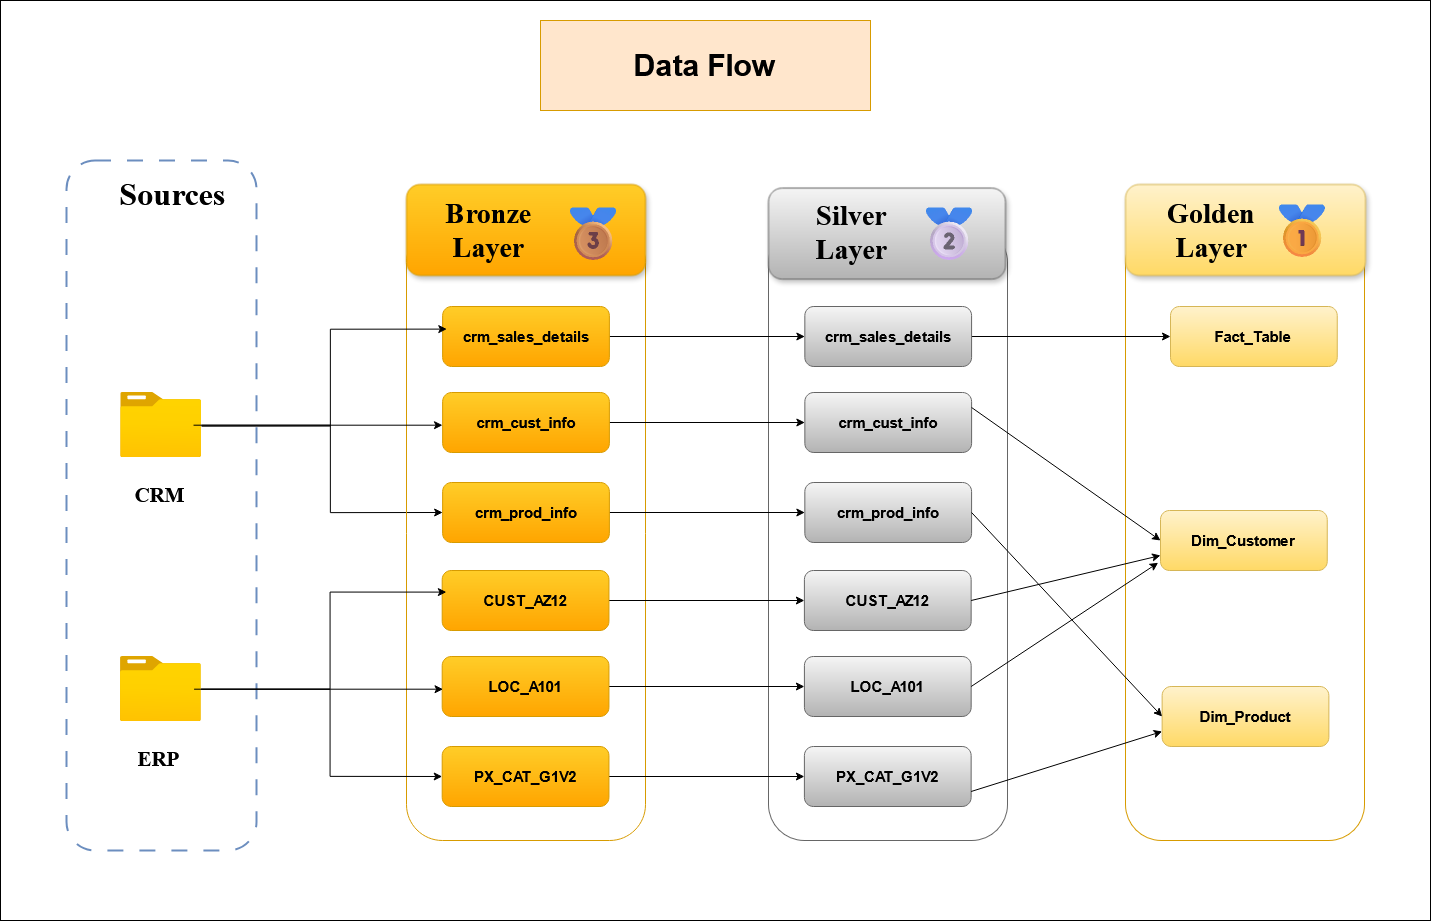

The diagram above was exported from draw.io. Its source (the exported page's mxGraphModel, read from the mxfile embedded in the PNG):
<mxGraphModel dx="2977" dy="1529" grid="1" gridSize="10" guides="1" tooltips="1" connect="1" arrows="1" fold="1" page="1" pageScale="1" pageWidth="850" pageHeight="1100" background="none" math="0" shadow="0">
  <root>
    <mxCell id="0" />
    <mxCell id="1" parent="0" />
    <mxCell id="2" value="" style="rounded=0;whiteSpace=wrap;html=1;" vertex="1" parent="1">
      <mxGeometry x="730" y="530" width="1430" height="920" as="geometry" />
    </mxCell>
    <mxCell id="3" value="" style="rounded=1;whiteSpace=wrap;html=1;fillColor=none;strokeColor=#666666;fontFamily=Tahoma;gradientColor=#b3b3b3;movable=0;resizable=0;rotatable=0;deletable=0;editable=0;locked=1;connectable=0;" vertex="1" parent="1">
      <mxGeometry x="1498" y="756" width="239" height="614" as="geometry" />
    </mxCell>
    <mxCell id="4" value="" style="rounded=1;whiteSpace=wrap;html=1;fillColor=none;strokeColor=#d79b00;fontFamily=Tahoma;gradientColor=#ffa500;movable=0;resizable=0;rotatable=0;deletable=0;editable=0;locked=1;connectable=0;" vertex="1" parent="1">
      <mxGeometry x="1855" y="756" width="239" height="614" as="geometry" />
    </mxCell>
    <mxCell id="5" value="" style="rounded=1;whiteSpace=wrap;html=1;fillColor=none;strokeColor=#6c8ebf;dashed=1;dashPattern=8 8;strokeWidth=2;movable=1;resizable=1;rotatable=1;deletable=1;editable=1;locked=0;connectable=1;" vertex="1" parent="1">
      <mxGeometry x="796" y="690" width="190" height="690" as="geometry" />
    </mxCell>
    <mxCell id="6" value="" style="rounded=1;whiteSpace=wrap;html=1;fillColor=#fff2cc;strokeColor=#d6b656;shadow=1;gradientColor=#ffd966;" vertex="1" parent="1">
      <mxGeometry x="1855" y="714" width="240" height="91" as="geometry" />
    </mxCell>
    <mxCell id="7" value="&lt;font data--h-bstatus=&quot;0OBSERVED&quot;&gt;&lt;span data--h-bstatus=&quot;0OBSERVED&quot;&gt;Sources&lt;/span&gt;&lt;/font&gt;" style="text;html=1;align=center;verticalAlign=middle;whiteSpace=wrap;rounded=0;fontSize=32;fontFamily=Times New Roman;fontStyle=1" vertex="1" parent="1">
      <mxGeometry x="872" y="708" width="60" height="30" as="geometry" />
    </mxCell>
    <mxCell id="8" value="&lt;div data--h-bstatus=&quot;0OBSERVED&quot;&gt;&lt;b data--h-bstatus=&quot;0OBSERVED&quot;&gt;Golden&lt;/b&gt;&lt;/div&gt;&lt;div data--h-bstatus=&quot;0OBSERVED&quot;&gt;&lt;b data--h-bstatus=&quot;0OBSERVED&quot;&gt;Layer&lt;/b&gt;&lt;/div&gt;" style="text;html=1;align=center;verticalAlign=middle;whiteSpace=wrap;rounded=0;fontSize=28;fontFamily=Times New Roman;" vertex="1" parent="1">
      <mxGeometry x="1910.69" y="744.5" width="60" height="30" as="geometry" />
    </mxCell>
    <mxCell id="9" style="edgeStyle=orthogonalEdgeStyle;rounded=0;orthogonalLoop=1;jettySize=auto;html=1;entryX=0;entryY=0.5;entryDx=0;entryDy=0;" edge="1" source="10" target="29" parent="1">
      <mxGeometry relative="1" as="geometry">
        <Array as="points">
          <mxPoint x="1060" y="955" />
          <mxPoint x="1060" y="1042" />
        </Array>
      </mxGeometry>
    </mxCell>
    <mxCell id="10" value="" style="image;aspect=fixed;html=1;points=[];align=center;fontSize=12;image=img/lib/azure2/general/Folder_Blank.svg;" vertex="1" parent="1">
      <mxGeometry x="850.44" y="922" width="80.6" height="65.41" as="geometry" />
    </mxCell>
    <mxCell id="11" value="CRM" style="text;html=1;align=center;verticalAlign=middle;whiteSpace=wrap;rounded=0;fontSize=21;fontFamily=Times New Roman;fontStyle=1" vertex="1" parent="1">
      <mxGeometry x="859.4300000000001" y="1009.3900000000001" width="60" height="30" as="geometry" />
    </mxCell>
    <mxCell id="12" value="&lt;font data--h-bstatus=&quot;0OBSERVED&quot;&gt;🥇&lt;/font&gt;" style="text;html=1;align=left;verticalAlign=middle;whiteSpace=wrap;rounded=0;fontSize=54;fontFamily=Comic Sans MS;" vertex="1" parent="1">
      <mxGeometry x="1993.21" y="714" width="45.79" height="83.75" as="geometry" />
    </mxCell>
    <mxCell id="13" value="" style="rounded=1;whiteSpace=wrap;html=1;fillColor=#f5f5f5;strokeColor=#666666;shadow=1;gradientColor=#b3b3b3;" vertex="1" parent="1">
      <mxGeometry x="1498" y="717.62" width="237" height="91" as="geometry" />
    </mxCell>
    <mxCell id="14" value="&lt;div data--h-bstatus=&quot;0OBSERVED&quot;&gt;&lt;span data--h-bstatus=&quot;0OBSERVED&quot;&gt;Silver&lt;/span&gt;&lt;/div&gt;&lt;div data--h-bstatus=&quot;0OBSERVED&quot;&gt;&lt;span data--h-bstatus=&quot;0OBSERVED&quot;&gt;Layer&lt;/span&gt;&lt;/div&gt;" style="text;html=1;align=center;verticalAlign=middle;whiteSpace=wrap;rounded=0;fontSize=28;fontFamily=Times New Roman;fontStyle=1" vertex="1" parent="1">
      <mxGeometry x="1551" y="746.5" width="60" height="30" as="geometry" />
    </mxCell>
    <mxCell id="15" value="&lt;font data--h-bstatus=&quot;0OBSERVED&quot;&gt;🥈&lt;/font&gt;" style="text;html=1;align=left;verticalAlign=middle;whiteSpace=wrap;rounded=0;fontSize=54;fontFamily=Comic Sans MS;" vertex="1" parent="1">
      <mxGeometry x="1640" y="717.62" width="45.79" height="83.75" as="geometry" />
    </mxCell>
    <mxCell id="16" value="" style="rounded=1;whiteSpace=wrap;html=1;fillColor=none;strokeColor=#d79b00;fontFamily=Tahoma;gradientColor=#ffa500;movable=0;resizable=0;rotatable=0;deletable=0;editable=0;locked=1;connectable=0;" vertex="1" parent="1">
      <mxGeometry x="1136" y="756" width="239" height="614" as="geometry" />
    </mxCell>
    <mxCell id="17" value="" style="rounded=1;whiteSpace=wrap;html=1;fillColor=#ffcd28;strokeColor=#d79b00;shadow=1;gradientColor=#ffa500;" vertex="1" parent="1">
      <mxGeometry x="1136" y="714" width="239" height="91" as="geometry" />
    </mxCell>
    <mxCell id="18" value="&lt;div data--h-bstatus=&quot;0OBSERVED&quot;&gt;&lt;b data--h-bstatus=&quot;0OBSERVED&quot;&gt;Bronze&lt;/b&gt;&lt;/div&gt;&lt;div data--h-bstatus=&quot;0OBSERVED&quot;&gt;&lt;b data--h-bstatus=&quot;0OBSERVED&quot;&gt;Layer&lt;/b&gt;&lt;/div&gt;" style="text;html=1;align=center;verticalAlign=middle;whiteSpace=wrap;rounded=0;fontSize=28;fontFamily=Times New Roman;" vertex="1" parent="1">
      <mxGeometry x="1187.69" y="744.5" width="60" height="30" as="geometry" />
    </mxCell>
    <mxCell id="19" value="🥉" style="text;html=1;align=left;verticalAlign=middle;whiteSpace=wrap;rounded=0;fontSize=54;fontFamily=Comic Sans MS;fontStyle=1" vertex="1" parent="1">
      <mxGeometry x="1284" y="717.62" width="45.79" height="83.75" as="geometry" />
    </mxCell>
    <mxCell id="20" value="&lt;font style=&quot;font-size: 30px;&quot; data--h-bstatus=&quot;0OBSERVED&quot;&gt;&lt;b data--h-bstatus=&quot;0OBSERVED&quot;&gt;Data Flow&lt;/b&gt;&lt;/font&gt;" style="text;html=1;align=center;verticalAlign=middle;whiteSpace=wrap;rounded=0;fillColor=#ffe6cc;strokeColor=#d79b00;" vertex="1" parent="1">
      <mxGeometry x="1270" y="550" width="330" height="90" as="geometry" />
    </mxCell>
    <mxCell id="21" value="" style="text;html=1;align=center;verticalAlign=middle;whiteSpace=wrap;rounded=0;fontSize=19;" vertex="1" parent="1">
      <mxGeometry x="762.55" y="1230" width="259" height="30" as="geometry" />
    </mxCell>
    <mxCell id="22" style="edgeStyle=orthogonalEdgeStyle;rounded=0;orthogonalLoop=1;jettySize=auto;html=1;exitX=1;exitY=0.5;exitDx=0;exitDy=0;entryX=0;entryY=0.5;entryDx=0;entryDy=0;" edge="1" source="23" target="48" parent="1">
      <mxGeometry relative="1" as="geometry" />
    </mxCell>
    <mxCell id="23" value="" style="rounded=1;whiteSpace=wrap;html=1;fillColor=#ffcd28;gradientColor=#ffa500;strokeColor=#d79b00;" vertex="1" parent="1">
      <mxGeometry x="1172.13" y="836" width="166.75" height="60" as="geometry" />
    </mxCell>
    <mxCell id="24" value="crm_sales_details" style="text;html=1;align=center;verticalAlign=middle;whiteSpace=wrap;rounded=0;fontStyle=1;fontSize=15;" vertex="1" parent="1">
      <mxGeometry x="1225.51" y="851" width="60" height="30" as="geometry" />
    </mxCell>
    <mxCell id="25" style="edgeStyle=orthogonalEdgeStyle;rounded=0;orthogonalLoop=1;jettySize=auto;html=1;exitX=1;exitY=0.5;exitDx=0;exitDy=0;entryX=0;entryY=0.5;entryDx=0;entryDy=0;" edge="1" source="26" target="50" parent="1">
      <mxGeometry relative="1" as="geometry" />
    </mxCell>
    <mxCell id="26" value="" style="rounded=1;whiteSpace=wrap;html=1;fillColor=#ffcd28;gradientColor=#ffa500;strokeColor=#d79b00;" vertex="1" parent="1">
      <mxGeometry x="1172.14" y="922" width="166.75" height="60" as="geometry" />
    </mxCell>
    <mxCell id="27" value="crm_cust_info" style="text;html=1;align=center;verticalAlign=middle;whiteSpace=wrap;rounded=0;fontStyle=1;fontSize=15;" vertex="1" parent="1">
      <mxGeometry x="1225.52" y="937" width="60" height="30" as="geometry" />
    </mxCell>
    <mxCell id="28" style="edgeStyle=orthogonalEdgeStyle;rounded=0;orthogonalLoop=1;jettySize=auto;html=1;exitX=1;exitY=0.5;exitDx=0;exitDy=0;entryX=0;entryY=0.5;entryDx=0;entryDy=0;" edge="1" source="29" target="52" parent="1">
      <mxGeometry relative="1" as="geometry" />
    </mxCell>
    <mxCell id="29" value="" style="rounded=1;whiteSpace=wrap;html=1;fillColor=#ffcd28;gradientColor=#ffa500;strokeColor=#d79b00;" vertex="1" parent="1">
      <mxGeometry x="1172.13" y="1012" width="166.75" height="60" as="geometry" />
    </mxCell>
    <mxCell id="30" value="crm_prod_info" style="text;html=1;align=center;verticalAlign=middle;whiteSpace=wrap;rounded=0;fontStyle=1;fontSize=15;" vertex="1" parent="1">
      <mxGeometry x="1225.51" y="1027" width="60" height="30" as="geometry" />
    </mxCell>
    <mxCell id="31" style="edgeStyle=orthogonalEdgeStyle;rounded=0;orthogonalLoop=1;jettySize=auto;html=1;entryX=0.047;entryY=0.545;entryDx=0;entryDy=0;entryPerimeter=0;" edge="1" parent="1">
      <mxGeometry relative="1" as="geometry">
        <mxPoint x="923.04" y="954.7" as="sourcePoint" />
        <mxPoint x="1171.9772500000004" y="954.7" as="targetPoint" />
      </mxGeometry>
    </mxCell>
    <mxCell id="32" style="edgeStyle=orthogonalEdgeStyle;rounded=0;orthogonalLoop=1;jettySize=auto;html=1;entryX=0.025;entryY=0.36;entryDx=0;entryDy=0;entryPerimeter=0;" edge="1" parent="1">
      <mxGeometry relative="1" as="geometry">
        <mxPoint x="931.04" y="955.7058823529412" as="sourcePoint" />
        <mxPoint x="1176.2987500000002" y="858.5999999999999" as="targetPoint" />
        <Array as="points">
          <mxPoint x="1060" y="956" />
          <mxPoint x="1060" y="859" />
        </Array>
      </mxGeometry>
    </mxCell>
    <mxCell id="33" style="edgeStyle=orthogonalEdgeStyle;rounded=0;orthogonalLoop=1;jettySize=auto;html=1;entryX=0;entryY=0.5;entryDx=0;entryDy=0;" edge="1" source="34" target="43" parent="1">
      <mxGeometry relative="1" as="geometry">
        <Array as="points">
          <mxPoint x="1059.56" y="1219" />
          <mxPoint x="1059.56" y="1306" />
        </Array>
      </mxGeometry>
    </mxCell>
    <mxCell id="34" value="" style="image;aspect=fixed;html=1;points=[];align=center;fontSize=12;image=img/lib/azure2/general/Folder_Blank.svg;" vertex="1" parent="1">
      <mxGeometry x="850" y="1186" width="80.6" height="65.41" as="geometry" />
    </mxCell>
    <mxCell id="35" value="ERP" style="text;html=1;align=center;verticalAlign=middle;whiteSpace=wrap;rounded=0;fontSize=21;fontFamily=Times New Roman;fontStyle=1" vertex="1" parent="1">
      <mxGeometry x="858.99" y="1273.39" width="60" height="30" as="geometry" />
    </mxCell>
    <mxCell id="36" style="edgeStyle=orthogonalEdgeStyle;rounded=0;orthogonalLoop=1;jettySize=auto;html=1;exitX=1;exitY=0.5;exitDx=0;exitDy=0;entryX=0;entryY=0.5;entryDx=0;entryDy=0;" edge="1" source="37" target="54" parent="1">
      <mxGeometry relative="1" as="geometry" />
    </mxCell>
    <mxCell id="37" value="" style="rounded=1;whiteSpace=wrap;html=1;fillColor=#ffcd28;gradientColor=#ffa500;strokeColor=#d79b00;" vertex="1" parent="1">
      <mxGeometry x="1171.69" y="1100" width="166.75" height="60" as="geometry" />
    </mxCell>
    <mxCell id="38" value="CUST_AZ12" style="text;html=1;align=center;verticalAlign=middle;whiteSpace=wrap;rounded=0;fontStyle=1;fontSize=15;" vertex="1" parent="1">
      <mxGeometry x="1225.07" y="1115" width="60" height="30" as="geometry" />
    </mxCell>
    <mxCell id="39" style="edgeStyle=orthogonalEdgeStyle;rounded=0;orthogonalLoop=1;jettySize=auto;html=1;exitX=1;exitY=0.5;exitDx=0;exitDy=0;entryX=0;entryY=0.5;entryDx=0;entryDy=0;" edge="1" source="40" target="56" parent="1">
      <mxGeometry relative="1" as="geometry" />
    </mxCell>
    <mxCell id="40" value="" style="rounded=1;whiteSpace=wrap;html=1;fillColor=#ffcd28;gradientColor=#ffa500;strokeColor=#d79b00;" vertex="1" parent="1">
      <mxGeometry x="1171.7" y="1186" width="166.75" height="60" as="geometry" />
    </mxCell>
    <mxCell id="41" value="LOC_A101" style="text;html=1;align=center;verticalAlign=middle;whiteSpace=wrap;rounded=0;fontStyle=1;fontSize=15;" vertex="1" parent="1">
      <mxGeometry x="1225.08" y="1201" width="60" height="30" as="geometry" />
    </mxCell>
    <mxCell id="42" style="edgeStyle=orthogonalEdgeStyle;rounded=0;orthogonalLoop=1;jettySize=auto;html=1;exitX=1;exitY=0.5;exitDx=0;exitDy=0;" edge="1" source="43" target="58" parent="1">
      <mxGeometry relative="1" as="geometry" />
    </mxCell>
    <mxCell id="43" value="" style="rounded=1;whiteSpace=wrap;html=1;fillColor=#ffcd28;gradientColor=#ffa500;strokeColor=#d79b00;" vertex="1" parent="1">
      <mxGeometry x="1171.69" y="1276" width="166.75" height="60" as="geometry" />
    </mxCell>
    <mxCell id="44" value="PX_CAT_G1V2" style="text;html=1;align=center;verticalAlign=middle;whiteSpace=wrap;rounded=0;fontStyle=1;fontSize=15;" vertex="1" parent="1">
      <mxGeometry x="1225.07" y="1291" width="60" height="30" as="geometry" />
    </mxCell>
    <mxCell id="45" style="edgeStyle=orthogonalEdgeStyle;rounded=0;orthogonalLoop=1;jettySize=auto;html=1;entryX=0.047;entryY=0.545;entryDx=0;entryDy=0;entryPerimeter=0;" edge="1" parent="1">
      <mxGeometry relative="1" as="geometry">
        <mxPoint x="923.6000000000001" y="1218.7" as="sourcePoint" />
        <mxPoint x="1172.53725" y="1218.7" as="targetPoint" />
      </mxGeometry>
    </mxCell>
    <mxCell id="46" style="edgeStyle=orthogonalEdgeStyle;rounded=0;orthogonalLoop=1;jettySize=auto;html=1;entryX=0.025;entryY=0.36;entryDx=0;entryDy=0;entryPerimeter=0;" edge="1" source="34" target="37" parent="1">
      <mxGeometry relative="1" as="geometry">
        <Array as="points">
          <mxPoint x="1059.56" y="1219" />
          <mxPoint x="1059.56" y="1122" />
        </Array>
      </mxGeometry>
    </mxCell>
    <mxCell id="47" style="edgeStyle=orthogonalEdgeStyle;rounded=0;orthogonalLoop=1;jettySize=auto;html=1;exitX=1;exitY=0.5;exitDx=0;exitDy=0;entryX=0;entryY=0.5;entryDx=0;entryDy=0;" edge="1" source="48" target="60" parent="1">
      <mxGeometry relative="1" as="geometry" />
    </mxCell>
    <mxCell id="48" value="" style="rounded=1;whiteSpace=wrap;html=1;fillColor=#f5f5f5;gradientColor=#b3b3b3;strokeColor=#666666;" vertex="1" parent="1">
      <mxGeometry x="1534.3400000000001" y="836" width="166.75" height="60" as="geometry" />
    </mxCell>
    <mxCell id="49" value="crm_sales_details" style="text;html=1;align=center;verticalAlign=middle;whiteSpace=wrap;rounded=0;fontStyle=1;fontSize=15;" vertex="1" parent="1">
      <mxGeometry x="1587.72" y="851" width="60" height="30" as="geometry" />
    </mxCell>
    <mxCell id="50" value="" style="rounded=1;whiteSpace=wrap;html=1;fillColor=#f5f5f5;gradientColor=#b3b3b3;strokeColor=#666666;" vertex="1" parent="1">
      <mxGeometry x="1534.3500000000001" y="922" width="166.75" height="60" as="geometry" />
    </mxCell>
    <mxCell id="51" value="crm_cust_info" style="text;html=1;align=center;verticalAlign=middle;whiteSpace=wrap;rounded=0;fontStyle=1;fontSize=15;" vertex="1" parent="1">
      <mxGeometry x="1587.73" y="937" width="60" height="30" as="geometry" />
    </mxCell>
    <mxCell id="52" value="" style="rounded=1;whiteSpace=wrap;html=1;fillColor=#f5f5f5;gradientColor=#b3b3b3;strokeColor=#666666;" vertex="1" parent="1">
      <mxGeometry x="1534.3400000000001" y="1012" width="166.75" height="60" as="geometry" />
    </mxCell>
    <mxCell id="53" value="crm_prod_info" style="text;html=1;align=center;verticalAlign=middle;whiteSpace=wrap;rounded=0;fontStyle=1;fontSize=15;" vertex="1" parent="1">
      <mxGeometry x="1587.72" y="1027" width="60" height="30" as="geometry" />
    </mxCell>
    <mxCell id="54" value="" style="rounded=1;whiteSpace=wrap;html=1;fillColor=#f5f5f5;gradientColor=#b3b3b3;strokeColor=#666666;" vertex="1" parent="1">
      <mxGeometry x="1533.9" y="1100" width="166.75" height="60" as="geometry" />
    </mxCell>
    <mxCell id="55" value="CUST_AZ12" style="text;html=1;align=center;verticalAlign=middle;whiteSpace=wrap;rounded=0;fontStyle=1;fontSize=15;" vertex="1" parent="1">
      <mxGeometry x="1587.28" y="1115" width="60" height="30" as="geometry" />
    </mxCell>
    <mxCell id="56" value="" style="rounded=1;whiteSpace=wrap;html=1;fillColor=#f5f5f5;gradientColor=#b3b3b3;strokeColor=#666666;" vertex="1" parent="1">
      <mxGeometry x="1533.91" y="1186" width="166.75" height="60" as="geometry" />
    </mxCell>
    <mxCell id="57" value="LOC_A101" style="text;html=1;align=center;verticalAlign=middle;whiteSpace=wrap;rounded=0;fontStyle=1;fontSize=15;" vertex="1" parent="1">
      <mxGeometry x="1587.29" y="1201" width="60" height="30" as="geometry" />
    </mxCell>
    <mxCell id="58" value="" style="rounded=1;whiteSpace=wrap;html=1;fillColor=#f5f5f5;gradientColor=#b3b3b3;strokeColor=#666666;" vertex="1" parent="1">
      <mxGeometry x="1533.9" y="1276" width="166.75" height="60" as="geometry" />
    </mxCell>
    <mxCell id="59" value="PX_CAT_G1V2" style="text;html=1;align=center;verticalAlign=middle;whiteSpace=wrap;rounded=0;fontStyle=1;fontSize=15;" vertex="1" parent="1">
      <mxGeometry x="1587.28" y="1291" width="60" height="30" as="geometry" />
    </mxCell>
    <mxCell id="60" value="" style="rounded=1;whiteSpace=wrap;html=1;fillColor=#fff2cc;gradientColor=#ffd966;strokeColor=#d6b656;" vertex="1" parent="1">
      <mxGeometry x="1900" y="836" width="166.75" height="60" as="geometry" />
    </mxCell>
    <mxCell id="61" value="Fact_Table" style="text;html=1;align=center;verticalAlign=middle;whiteSpace=wrap;rounded=0;fontStyle=1;fontSize=15;" vertex="1" parent="1">
      <mxGeometry x="1953.37" y="851" width="60" height="30" as="geometry" />
    </mxCell>
    <mxCell id="62" value="" style="rounded=1;whiteSpace=wrap;html=1;fillColor=#fff2cc;gradientColor=#ffd966;strokeColor=#d6b656;" vertex="1" parent="1">
      <mxGeometry x="1890" y="1040" width="166.75" height="60" as="geometry" />
    </mxCell>
    <mxCell id="63" value="Dim_Customer" style="text;html=1;align=center;verticalAlign=middle;whiteSpace=wrap;rounded=0;fontStyle=1;fontSize=15;" vertex="1" parent="1">
      <mxGeometry x="1943.37" y="1055" width="60" height="30" as="geometry" />
    </mxCell>
    <mxCell id="64" value="" style="rounded=1;whiteSpace=wrap;html=1;fillColor=#fff2cc;gradientColor=#ffd966;strokeColor=#d6b656;" vertex="1" parent="1">
      <mxGeometry x="1891.63" y="1216" width="166.75" height="60" as="geometry" />
    </mxCell>
    <mxCell id="65" value="Dim_Product" style="text;html=1;align=center;verticalAlign=middle;whiteSpace=wrap;rounded=0;fontStyle=1;fontSize=15;" vertex="1" parent="1">
      <mxGeometry x="1945" y="1231" width="60" height="30" as="geometry" />
    </mxCell>
    <mxCell id="66" value="" style="endArrow=classic;html=1;rounded=0;entryX=0;entryY=0.5;entryDx=0;entryDy=0;exitX=1;exitY=0.25;exitDx=0;exitDy=0;" edge="1" source="50" target="62" parent="1">
      <mxGeometry width="50" height="50" relative="1" as="geometry">
        <mxPoint x="1800" y="1180" as="sourcePoint" />
        <mxPoint x="1850" y="1130" as="targetPoint" />
      </mxGeometry>
    </mxCell>
    <mxCell id="67" value="" style="endArrow=classic;html=1;rounded=0;entryX=0;entryY=0.5;entryDx=0;entryDy=0;exitX=1;exitY=0.5;exitDx=0;exitDy=0;" edge="1" source="52" target="64" parent="1">
      <mxGeometry width="50" height="50" relative="1" as="geometry">
        <mxPoint x="1800" y="1180" as="sourcePoint" />
        <mxPoint x="1850" y="1130" as="targetPoint" />
      </mxGeometry>
    </mxCell>
    <mxCell id="68" value="" style="endArrow=classic;html=1;rounded=0;exitX=1;exitY=0.5;exitDx=0;exitDy=0;entryX=-0.014;entryY=0.871;entryDx=0;entryDy=0;entryPerimeter=0;" edge="1" source="56" target="62" parent="1">
      <mxGeometry width="50" height="50" relative="1" as="geometry">
        <mxPoint x="1800" y="1180" as="sourcePoint" />
        <mxPoint x="1850" y="1130" as="targetPoint" />
      </mxGeometry>
    </mxCell>
    <mxCell id="69" value="" style="endArrow=classic;html=1;rounded=0;exitX=1;exitY=0.75;exitDx=0;exitDy=0;entryX=0;entryY=0.75;entryDx=0;entryDy=0;" edge="1" source="58" target="64" parent="1">
      <mxGeometry width="50" height="50" relative="1" as="geometry">
        <mxPoint x="1710" y="1290" as="sourcePoint" />
        <mxPoint x="1850" y="1130" as="targetPoint" />
      </mxGeometry>
    </mxCell>
    <mxCell id="70" value="" style="endArrow=classic;html=1;rounded=0;exitX=1;exitY=0.5;exitDx=0;exitDy=0;entryX=0;entryY=0.75;entryDx=0;entryDy=0;" edge="1" source="54" target="62" parent="1">
      <mxGeometry width="50" height="50" relative="1" as="geometry">
        <mxPoint x="1800" y="1180" as="sourcePoint" />
        <mxPoint x="1850" y="1130" as="targetPoint" />
      </mxGeometry>
    </mxCell>
  </root>
</mxGraphModel>